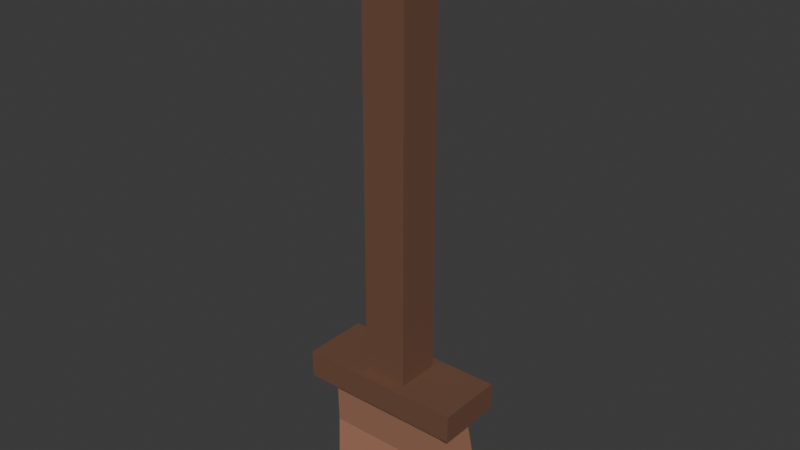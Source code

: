 # Source: broom-wooden.blend  (saved by Blender 5.1.29; exported with 4.5.12 LTS)
import bpy
from mathutils import Matrix  # noqa: F401  (used for matrix-valued properties, if any)

bpy.ops.wm.read_factory_settings(use_empty=True)
scene = bpy.context.scene
scene.name = 'Scene'

# ---- collections
col_collection = bpy.data.collections.new('Collection'); scene.collection.children.link(col_collection)

# ---- images (referenced by path relative to the original .blend; pixels are not part of the script)
import os
ASSET_DIR = os.environ.get("B2B_ASSET_DIR", "")  # directory of the original .blend (textures are referenced by path, not embedded)
HERE = os.path.dirname(os.path.abspath(__file__))  # packed textures are extracted next to this script under _unpacked/

def load_image(name, relpath, width, height, colorspace="sRGB"):
    """Load a texture the original file referenced (path relative to the .blend, or extracted next to this script)."""
    p = next((c for c in (os.path.join(HERE, relpath), os.path.join(ASSET_DIR, relpath)) if relpath and os.path.exists(c)), "")
    if p:
        img = bpy.data.images.load(p, check_existing=True)
        img.name = name
    else:  # same state as the original file: an image datablock whose file is absent (Cycles renders it pink)
        img = bpy.data.images.new(name, width, height)
        img.source = "FILE"
        img.filepath = "//" + (relpath or name)
    img.colorspace_settings.name = colorspace
    return img
img_worm_palette_png_002 = load_image('WORM-Palette.png.002', '_unpacked/WORM-Palette.52f920b4.png', 96, 96, 'sRGB')

# ---- materials (node trees are filled in below, after node groups)
mat_worm_002 = bpy.data.materials.new('WORM.002')
mat_worm_002.use_backface_culling_lightprobe_volume = False
mat_worm_002.use_transparent_shadow = False

# ---- material node trees
mat_worm_002.use_nodes = True; mat_worm_002.node_tree.nodes.clear()
_N = mat_worm_002.node_tree.nodes; _L = mat_worm_002.node_tree.links
n0 = _N.new('ShaderNodeBsdfPrincipled'); n0.name = 'Principled BSDF'; n0.location = (10, 300)
n0.distribution = 'GGX'
n0.subsurface_method = 'RANDOM_WALK_SKIN'
n0.inputs[3].default_value = 1.45
n0.inputs[27].default_value = (0.0, 0.0, 0.0, 1.0)
n0.inputs[28].default_value = 1.0
n1 = _N.new('ShaderNodeOutputMaterial'); n1.name = 'Material Output'; n1.location = (300, 300)
n2 = _N.new('ShaderNodeTexImage'); n2.name = 'Image Texture'; n2.location = (-393, 125)
n2.image = img_worm_palette_png_002
n2.interpolation = 'Closest'
_L.new(n0.outputs[0], n1.inputs[0])
_L.new(n2.outputs[0], n0.inputs[0])
n1.is_active_output = True

# ---- world
world_world = bpy.data.worlds.new('World'); scene.world = world_world
world_world.use_nodes = True; world_world.node_tree.nodes.clear()
_N = world_world.node_tree.nodes; _L = world_world.node_tree.links
n0 = _N.new('ShaderNodeOutputWorld'); n0.name = 'World Output'; n0.location = (200, 100)
n1 = _N.new('ShaderNodeBackground'); n1.name = 'Background'; n1.location = (-200, 100)
n1.inputs[0].default_value = (0.05088, 0.05088, 0.05088, 1.0)
_L.new(n1.outputs[0], n0.inputs[0])
n0.is_active_output = True
world_world.color = (0.05088, 0.05088, 0.05088)
world_world.sun_shadow_jitter_overblur = 0.0

# ---- meshes
me_broom_lod_1 = bpy.data.meshes.new('Broom-LOD-1')
me_broom_lod_1.from_pydata([(0.04948, 0.04948, 0.3087), (0.04948, 0.04948, 1.298), (0.04948, -0.04948, 0.3087), (0.04948, -0.04948, 1.298), (-0.04948, 0.04948, 0.3087), (-0.04948, 0.04948, 1.298), (-0.04948, -0.04948, 0.3087), (-0.04948, -0.04948, 1.298), (-0.1855, -0.07422, 0.3087), (-0.1855, 0.07422, 0.3087), (0.1855, -0.07422, 0.3087), (0.1855, 0.07422, 0.3087), (0.1367, 0.04948, 0.2468), (-0.1367, 0.04948, 0.2468), (-0.1367, -0.04948, 0.2468), (0.1367, -0.04948, 0.2468), (0.1855, 0.07422, 0.2468), (-0.1855, 0.07422, 0.2468), (-0.1855, -0.07422, 0.2468), (0.1855, -0.07422, 0.2468), (0.1831, 0.04948, -0.0005444), (-0.1385, 0.04948, -0.0005444), (-0.1385, -0.04948, -0.0005444), (0.1831, -0.04948, -0.0005444), (-0.1487, 0.06462, 0.1232), (-0.1487, -0.03434, 0.1232), (0.1487, -0.03434, 0.1232), (0.1487, 0.06462, 0.1232)], [], [(0, 1, 3, 2), (2, 3, 7, 6), (6, 7, 5, 4), (4, 5, 1, 0), (2, 6, 4, 0), (7, 3, 1, 5), (10, 11, 9, 8), (25, 24, 21, 22), (11, 10, 19, 16), (9, 11, 16, 17), (8, 9, 17, 18), (10, 8, 18, 19), (12, 13, 17, 16), (14, 15, 19, 18), (15, 12, 16, 19), (13, 14, 18, 17), (23, 22, 21, 20), (26, 25, 22, 23), (27, 26, 23, 20), (24, 27, 20, 21), (13, 12, 27, 24), (12, 15, 26, 27), (15, 14, 25, 26), (14, 13, 24, 25)])
_uv = me_broom_lod_1.uv_layers.new(name='UVMap')
_uv.uv.foreach_set('vector', [0.105, 0.4838, 0.07679, 0.4838, 0.07679, 0.481, 0.105, 0.481, 0.105, 0.4866, 0.07679, 0.4866, 0.07679, 0.4838, 0.105, 0.4838, 0.08806, 0.481, 0.08806, 0.4528, 0.09088, 0.4528, 0.09088, 0.481, 0.105, 0.4894, 0.07679, 0.4894, 0.07679, 0.4866, 0.105, 0.4866, 0.1078, 0.4859, 0.1078, 0.4887, 0.105, 0.4887, 0.105, 0.4859, 0.1128, 0.4641, 0.1128, 0.4669, 0.1099, 0.4669, 0.1099, 0.4641, 0.09797, 0.4613, 0.09797, 0.457, 0.1085, 0.457, 0.1085, 0.4613, 0.2206, 0.4697, 0.2206, 0.4669, 0.2242, 0.4673, 0.2242, 0.4701, 0.1099, 0.4669, 0.1142, 0.4669, 0.1142, 0.4687, 0.1099, 0.4687, 0.1082, 0.4823, 0.1082, 0.4717, 0.11, 0.4717, 0.11, 0.4823, 0.1117, 0.4717, 0.1117, 0.4759, 0.11, 0.4759, 0.11, 0.4717, 0.1085, 0.4634, 0.1085, 0.4528, 0.1103, 0.4528, 0.1103, 0.4634, 0.1117, 0.462, 0.1117, 0.4542, 0.1124, 0.4528, 0.1124, 0.4634, 0.1124, 0.462, 0.1124, 0.4542, 0.1131, 0.4528, 0.1131, 0.4634, 0.1128, 0.4766, 0.1128, 0.4794, 0.1114, 0.4801, 0.1114, 0.4759, 0.1117, 0.4752, 0.1117, 0.4724, 0.1131, 0.4717, 0.1131, 0.4759, 0.2263, 0.4669, 0.2171, 0.4669, 0.2171, 0.4641, 0.2263, 0.4641, 0.2136, 0.4707, 0.2136, 0.4623, 0.2171, 0.4625, 0.2171, 0.4717, 0.2241, 0.4752, 0.2269, 0.4752, 0.2274, 0.4789, 0.2245, 0.4789, 0.2136, 0.4623, 0.2136, 0.4538, 0.2171, 0.4528, 0.2171, 0.462, 0.21, 0.4619, 0.21, 0.4541, 0.2136, 0.4538, 0.2136, 0.4623, 0.2245, 0.4717, 0.2274, 0.4717, 0.2269, 0.4752, 0.2241, 0.4752, 0.21, 0.4704, 0.21, 0.4626, 0.2136, 0.4623, 0.2136, 0.4707, 0.2171, 0.4701, 0.2171, 0.4673, 0.2206, 0.4669, 0.2206, 0.4697])
me_broom_lod_1.materials.append(mat_worm_002)
me_broom_lod_1.update()

# ---- objects
ob_broom_lod_1 = bpy.data.objects.new('Broom-LOD-1', me_broom_lod_1)

# ---- transforms, parenting, visibility, modifiers, constraints
ob_broom_lod_1.location = (0.0, 0.0, 0.0)

# ---- collection membership
col_collection.objects.link(ob_broom_lod_1)

# ---- scene / render settings (as saved in the file)
scene.frame_start = 1; scene.frame_end = 250; scene.frame_set(1)
scene.render.engine = 'BLENDER_EEVEE_NEXT'
scene.render.bake_bias = 0.0
scene.render.bake_samples = 0
scene.cycles.sampling_pattern = 'TABULATED_SOBOL'
scene.eevee.use_volume_custom_range = False
bpy.context.view_layer.update()

# ---- added for rendering (the .blend has no active camera and no usable light): camera, sun
cam_auto = bpy.data.cameras.new('AutoCamera')
cam_auto.lens = 50.0
cam_auto.sensor_width = 36.0
cam_auto.clip_end = 1000.0
ob_auto_camera = bpy.data.objects.new('AutoCamera', cam_auto)
scene.collection.objects.link(ob_auto_camera)
ob_auto_camera.location = (1.25728, -1.50874, 1.65468)
ob_auto_camera.rotation_euler = (1.09748, -7.21219e-08, 0.694738)
scene.camera = ob_auto_camera
light_auto_sun = bpy.data.lights.new('AutoSun', 'SUN')
light_auto_sun.energy = 3.0
light_auto_sun.angle = 0.0523599
ob_auto_sun = bpy.data.objects.new('AutoSun', light_auto_sun)
scene.collection.objects.link(ob_auto_sun)
ob_auto_sun.rotation_euler = (0.872665, 0.174533, 0.523599)
bpy.context.view_layer.update()
